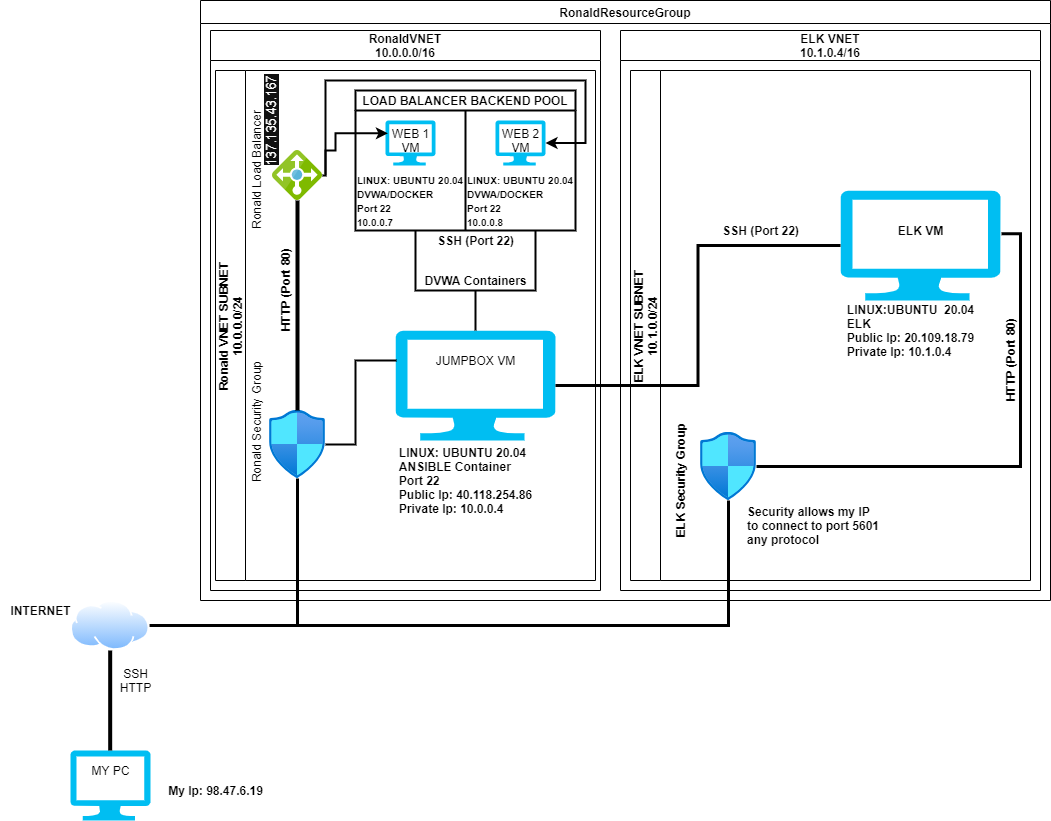

The diagram above was exported from draw.io. Its source (the exported page's mxGraphModel, read from the mxfile embedded in the PNG):
<mxGraphModel dx="1038" dy="500" grid="1" gridSize="10" guides="1" tooltips="1" connect="1" arrows="1" fold="1" page="1" pageScale="1" pageWidth="850" pageHeight="1100" math="0" shadow="0">
  <root>
    <mxCell id="0" />
    <mxCell id="1" parent="0" />
    <mxCell id="yn3OBMFOei_cma3KOSa3-1" value="RonaldResourceGroup" style="swimlane;" parent="1" vertex="1">
      <mxGeometry x="200" y="40" width="850" height="600" as="geometry" />
    </mxCell>
    <mxCell id="yn3OBMFOei_cma3KOSa3-8" value="RonaldVNET&#10;10.0.0.0/16" style="swimlane;startSize=30;" parent="yn3OBMFOei_cma3KOSa3-1" vertex="1">
      <mxGeometry x="10" y="30" width="390" height="560" as="geometry" />
    </mxCell>
    <mxCell id="yn3OBMFOei_cma3KOSa3-15" value="Ronald VNET SUBNET&#10;10.0.0.0/24" style="swimlane;horizontal=0;startSize=30;fontStyle=1" parent="yn3OBMFOei_cma3KOSa3-8" vertex="1">
      <mxGeometry x="5" y="40" width="380" height="510" as="geometry" />
    </mxCell>
    <mxCell id="yn3OBMFOei_cma3KOSa3-16" value="" style="verticalLabelPosition=bottom;html=1;verticalAlign=top;align=center;strokeColor=none;fillColor=#00BEF2;shape=mxgraph.azure.computer;pointerEvents=1;rotation=0;" parent="yn3OBMFOei_cma3KOSa3-15" vertex="1">
      <mxGeometry x="180" y="260" width="160" height="110" as="geometry" />
    </mxCell>
    <mxCell id="yn3OBMFOei_cma3KOSa3-44" style="edgeStyle=orthogonalEdgeStyle;rounded=0;orthogonalLoop=1;jettySize=auto;html=1;strokeWidth=2;endArrow=none;endFill=0;" parent="yn3OBMFOei_cma3KOSa3-15" source="yn3OBMFOei_cma3KOSa3-20" edge="1">
      <mxGeometry relative="1" as="geometry">
        <mxPoint x="181" y="290" as="targetPoint" />
        <Array as="points">
          <mxPoint x="140" y="374" />
          <mxPoint x="140" y="290" />
        </Array>
      </mxGeometry>
    </mxCell>
    <mxCell id="yn3OBMFOei_cma3KOSa3-20" value="" style="aspect=fixed;html=1;points=[];align=center;image;fontSize=12;image=img/lib/azure2/networking/Network_Security_Groups.svg;" parent="yn3OBMFOei_cma3KOSa3-15" vertex="1">
      <mxGeometry x="54" y="340" width="56.00000000000001" height="68" as="geometry" />
    </mxCell>
    <mxCell id="yn3OBMFOei_cma3KOSa3-21" value="LOAD BALANCER BACKEND POOL" style="swimlane;startSize=20;strokeWidth=2;" parent="yn3OBMFOei_cma3KOSa3-15" vertex="1">
      <mxGeometry x="140" y="20" width="220" height="140" as="geometry" />
    </mxCell>
    <mxCell id="yn3OBMFOei_cma3KOSa3-30" value="WEB 1&lt;br&gt;VM" style="text;html=1;resizable=0;autosize=1;align=center;verticalAlign=middle;points=[];fillColor=none;strokeColor=none;rounded=0;" parent="yn3OBMFOei_cma3KOSa3-21" vertex="1">
      <mxGeometry x="30" y="35" width="50" height="30" as="geometry" />
    </mxCell>
    <mxCell id="yn3OBMFOei_cma3KOSa3-31" value="WEB 2&lt;br&gt;VM" style="text;html=1;resizable=0;autosize=1;align=center;verticalAlign=middle;points=[];fillColor=none;strokeColor=none;rounded=0;" parent="yn3OBMFOei_cma3KOSa3-21" vertex="1">
      <mxGeometry x="140" y="35" width="50" height="30" as="geometry" />
    </mxCell>
    <mxCell id="yn3OBMFOei_cma3KOSa3-32" value="&lt;font style=&quot;font-size: 10px&quot;&gt;&lt;b&gt;LINUX: UBUNTU 20.04&lt;br&gt;DVWA/DOCKER&lt;br&gt;Port 22&lt;br&gt;10.0.0.7&lt;/b&gt;&lt;/font&gt;" style="text;html=1;resizable=0;autosize=1;align=left;verticalAlign=middle;points=[];fillColor=none;strokeColor=none;rounded=0;" parent="yn3OBMFOei_cma3KOSa3-21" vertex="1">
      <mxGeometry y="75" width="120" height="70" as="geometry" />
    </mxCell>
    <mxCell id="yn3OBMFOei_cma3KOSa3-33" value="" style="line;strokeWidth=2;direction=south;html=1;perimeter=backbonePerimeter;points=[];outlineConnect=0;fillColor=default;strokeColor=default;" parent="yn3OBMFOei_cma3KOSa3-21" vertex="1">
      <mxGeometry x="105" y="20" width="10" height="120" as="geometry" />
    </mxCell>
    <mxCell id="yn3OBMFOei_cma3KOSa3-35" value="&lt;span style=&quot;font-size: 10px&quot;&gt;&lt;b&gt;LINUX: UBUNTU 20.04&lt;br&gt;DVWA/DOCKER&lt;br&gt;Port 22&lt;br&gt;10.0.0.8&lt;/b&gt;&lt;/span&gt;" style="text;html=1;resizable=0;autosize=1;align=left;verticalAlign=middle;points=[];fillColor=none;strokeColor=none;rounded=0;" parent="yn3OBMFOei_cma3KOSa3-21" vertex="1">
      <mxGeometry x="110" y="75" width="120" height="70" as="geometry" />
    </mxCell>
    <mxCell id="yn3OBMFOei_cma3KOSa3-17" value="" style="verticalLabelPosition=bottom;html=1;verticalAlign=top;align=center;strokeColor=none;fillColor=#00BEF2;shape=mxgraph.azure.computer;pointerEvents=1;rotation=0;" parent="yn3OBMFOei_cma3KOSa3-21" vertex="1">
      <mxGeometry x="140" y="30" width="50" height="45" as="geometry" />
    </mxCell>
    <mxCell id="yn3OBMFOei_cma3KOSa3-18" value="" style="verticalLabelPosition=bottom;html=1;verticalAlign=top;align=center;strokeColor=none;fillColor=#00BEF2;shape=mxgraph.azure.computer;pointerEvents=1;rotation=0;" parent="yn3OBMFOei_cma3KOSa3-21" vertex="1">
      <mxGeometry x="30" y="30" width="50" height="45" as="geometry" />
    </mxCell>
    <mxCell id="yn3OBMFOei_cma3KOSa3-22" value="Ronald Security Group" style="text;html=1;resizable=0;autosize=1;align=center;verticalAlign=middle;points=[];fillColor=none;strokeColor=none;rounded=0;rotation=-90;" parent="yn3OBMFOei_cma3KOSa3-15" vertex="1">
      <mxGeometry x="-29" y="342" width="140" height="20" as="geometry" />
    </mxCell>
    <mxCell id="yn3OBMFOei_cma3KOSa3-37" style="edgeStyle=orthogonalEdgeStyle;rounded=0;orthogonalLoop=1;jettySize=auto;html=1;entryX=1;entryY=0.5;entryDx=0;entryDy=0;entryPerimeter=0;strokeWidth=2;" parent="yn3OBMFOei_cma3KOSa3-15" source="yn3OBMFOei_cma3KOSa3-23" target="yn3OBMFOei_cma3KOSa3-17" edge="1">
      <mxGeometry relative="1" as="geometry">
        <Array as="points">
          <mxPoint x="110" y="105" />
          <mxPoint x="110" y="10" />
          <mxPoint x="370" y="10" />
          <mxPoint x="370" y="73" />
        </Array>
      </mxGeometry>
    </mxCell>
    <mxCell id="yn3OBMFOei_cma3KOSa3-39" style="edgeStyle=orthogonalEdgeStyle;rounded=0;orthogonalLoop=1;jettySize=auto;html=1;entryX=0.048;entryY=0.285;entryDx=0;entryDy=0;entryPerimeter=0;strokeWidth=2;" parent="yn3OBMFOei_cma3KOSa3-15" target="yn3OBMFOei_cma3KOSa3-18" edge="1">
      <mxGeometry relative="1" as="geometry">
        <mxPoint x="110" y="105" as="sourcePoint" />
        <Array as="points">
          <mxPoint x="120" y="80" />
          <mxPoint x="120" y="63" />
        </Array>
      </mxGeometry>
    </mxCell>
    <mxCell id="yn3OBMFOei_cma3KOSa3-23" value="" style="sketch=0;aspect=fixed;html=1;points=[];align=center;image;fontSize=12;image=img/lib/mscae/Load_Balancer_feature.svg;" parent="yn3OBMFOei_cma3KOSa3-15" vertex="1">
      <mxGeometry x="57" y="80" width="50" height="50" as="geometry" />
    </mxCell>
    <mxCell id="yn3OBMFOei_cma3KOSa3-24" value="Ronald Load Balancer" style="text;html=1;resizable=0;autosize=1;align=center;verticalAlign=middle;points=[];fillColor=none;strokeColor=none;rounded=0;rotation=-90;" parent="yn3OBMFOei_cma3KOSa3-15" vertex="1">
      <mxGeometry x="-24" y="90" width="130" height="20" as="geometry" />
    </mxCell>
    <mxCell id="yn3OBMFOei_cma3KOSa3-25" value="" style="line;strokeWidth=4;direction=south;html=1;perimeter=backbonePerimeter;points=[];outlineConnect=0;" parent="yn3OBMFOei_cma3KOSa3-15" vertex="1">
      <mxGeometry x="77" y="130" width="10" height="210" as="geometry" />
    </mxCell>
    <mxCell id="yn3OBMFOei_cma3KOSa3-26" value="&lt;b&gt;HTTP (Port 80)&lt;/b&gt;" style="text;html=1;resizable=0;autosize=1;align=center;verticalAlign=middle;points=[];fillColor=none;strokeColor=none;rounded=0;rotation=-90;" parent="yn3OBMFOei_cma3KOSa3-15" vertex="1">
      <mxGeometry x="20" y="210" width="100" height="20" as="geometry" />
    </mxCell>
    <mxCell id="yn3OBMFOei_cma3KOSa3-27" value="&lt;span style=&quot;color: rgb(255 , 255 , 255) ; font-family: &amp;#34;az_ea_font&amp;#34; , &amp;#34;segoe ui&amp;#34; , &amp;#34;az_font&amp;#34; , , , &amp;#34;blinkmacsystemfont&amp;#34; , &amp;#34;roboto&amp;#34; , &amp;#34;oxygen&amp;#34; , &amp;#34;ubuntu&amp;#34; , &amp;#34;cantarell&amp;#34; , &amp;#34;open sans&amp;#34; , &amp;#34;helvetica neue&amp;#34; , sans-serif ; font-size: 13px ; text-align: left ; background-color: rgb(17 , 17 , 17)&quot;&gt;137.135.43.167&lt;/span&gt;" style="text;html=1;resizable=0;autosize=1;align=center;verticalAlign=middle;points=[];fillColor=none;strokeColor=none;rounded=0;rotation=-90;" parent="yn3OBMFOei_cma3KOSa3-15" vertex="1">
      <mxGeometry x="1" y="40" width="110" height="20" as="geometry" />
    </mxCell>
    <mxCell id="yn3OBMFOei_cma3KOSa3-40" value="JUMPBOX VM" style="text;html=1;resizable=0;autosize=1;align=center;verticalAlign=middle;points=[];fillColor=none;strokeColor=none;rounded=0;" parent="yn3OBMFOei_cma3KOSa3-15" vertex="1">
      <mxGeometry x="215" y="280" width="90" height="20" as="geometry" />
    </mxCell>
    <mxCell id="yn3OBMFOei_cma3KOSa3-43" value="&lt;div style=&quot;text-align: left&quot;&gt;&lt;span&gt;&lt;b&gt;LINUX: UBUNTU 20.04&lt;/b&gt;&lt;/span&gt;&lt;/div&gt;&lt;div style=&quot;text-align: left&quot;&gt;&lt;span&gt;&lt;b&gt;ANSIBLE Container&lt;/b&gt;&lt;/span&gt;&lt;/div&gt;&lt;div style=&quot;text-align: left&quot;&gt;&lt;span&gt;&lt;b&gt;Port 22&lt;/b&gt;&lt;/span&gt;&lt;/div&gt;&lt;div style=&quot;text-align: left&quot;&gt;&lt;span&gt;&lt;b&gt;Public Ip: 40.118.254.86&lt;/b&gt;&lt;/span&gt;&lt;/div&gt;&lt;div style=&quot;text-align: left&quot;&gt;&lt;span&gt;&lt;b&gt;Private Ip: 10.0.0.4&lt;/b&gt;&lt;/span&gt;&lt;/div&gt;" style="text;html=1;resizable=0;autosize=1;align=center;verticalAlign=middle;points=[];fillColor=none;strokeColor=none;rounded=0;" parent="yn3OBMFOei_cma3KOSa3-15" vertex="1">
      <mxGeometry x="175" y="370" width="150" height="80" as="geometry" />
    </mxCell>
    <mxCell id="yn3OBMFOei_cma3KOSa3-46" style="edgeStyle=orthogonalEdgeStyle;rounded=0;orthogonalLoop=1;jettySize=auto;html=1;exitX=0.5;exitY=1;exitDx=0;exitDy=0;entryX=0.5;entryY=0;entryDx=0;entryDy=0;entryPerimeter=0;endArrow=none;endFill=0;strokeWidth=2;" parent="yn3OBMFOei_cma3KOSa3-15" source="yn3OBMFOei_cma3KOSa3-45" target="yn3OBMFOei_cma3KOSa3-16" edge="1">
      <mxGeometry relative="1" as="geometry" />
    </mxCell>
    <mxCell id="yn3OBMFOei_cma3KOSa3-45" value="" style="shape=partialRectangle;whiteSpace=wrap;html=1;bottom=1;right=1;left=1;top=0;fillColor=none;routingCenterX=-0.5;strokeColor=default;strokeWidth=2;" parent="yn3OBMFOei_cma3KOSa3-15" vertex="1">
      <mxGeometry x="200" y="160" width="120" height="60" as="geometry" />
    </mxCell>
    <mxCell id="yn3OBMFOei_cma3KOSa3-47" value="&lt;b&gt;SSH (Port 22)&lt;/b&gt;" style="text;html=1;resizable=0;autosize=1;align=center;verticalAlign=middle;points=[];fillColor=none;strokeColor=none;rounded=0;" parent="yn3OBMFOei_cma3KOSa3-15" vertex="1">
      <mxGeometry x="215" y="160" width="90" height="20" as="geometry" />
    </mxCell>
    <mxCell id="yn3OBMFOei_cma3KOSa3-50" value="&lt;b&gt;DVWA Containers&lt;/b&gt;" style="text;html=1;resizable=0;autosize=1;align=center;verticalAlign=middle;points=[];fillColor=none;strokeColor=none;rounded=0;" parent="yn3OBMFOei_cma3KOSa3-15" vertex="1">
      <mxGeometry x="200" y="200" width="120" height="20" as="geometry" />
    </mxCell>
    <mxCell id="yn3OBMFOei_cma3KOSa3-10" value="ELK VNET&#10;10.1.0.4/16" style="swimlane;startSize=30;" parent="yn3OBMFOei_cma3KOSa3-1" vertex="1">
      <mxGeometry x="420" y="30" width="420" height="560" as="geometry" />
    </mxCell>
    <mxCell id="yn3OBMFOei_cma3KOSa3-13" value="ELK VNET SUBNET&#10;10.1.0.0/24" style="swimlane;horizontal=0;startSize=30;fontStyle=1" parent="yn3OBMFOei_cma3KOSa3-10" vertex="1">
      <mxGeometry x="10" y="40" width="400" height="510" as="geometry" />
    </mxCell>
    <mxCell id="yn3OBMFOei_cma3KOSa3-57" style="edgeStyle=orthogonalEdgeStyle;rounded=0;orthogonalLoop=1;jettySize=auto;html=1;entryX=1.006;entryY=0.393;entryDx=0;entryDy=0;entryPerimeter=0;endArrow=none;endFill=0;strokeWidth=3;" parent="yn3OBMFOei_cma3KOSa3-13" source="yn3OBMFOei_cma3KOSa3-51" target="yn3OBMFOei_cma3KOSa3-54" edge="1">
      <mxGeometry relative="1" as="geometry" />
    </mxCell>
    <mxCell id="yn3OBMFOei_cma3KOSa3-51" value="" style="aspect=fixed;html=1;points=[];align=center;image;fontSize=12;image=img/lib/azure2/networking/Network_Security_Groups.svg;" parent="yn3OBMFOei_cma3KOSa3-13" vertex="1">
      <mxGeometry x="70" y="362" width="56.00000000000001" height="68" as="geometry" />
    </mxCell>
    <mxCell id="yn3OBMFOei_cma3KOSa3-53" value="&lt;b&gt;ELK Security Group&lt;/b&gt;" style="text;html=1;resizable=0;autosize=1;align=center;verticalAlign=middle;points=[];fillColor=none;strokeColor=none;rounded=0;rotation=-90;" parent="yn3OBMFOei_cma3KOSa3-13" vertex="1">
      <mxGeometry x="-15" y="400" width="130" height="20" as="geometry" />
    </mxCell>
    <mxCell id="yn3OBMFOei_cma3KOSa3-54" value="" style="verticalLabelPosition=bottom;html=1;verticalAlign=top;align=center;strokeColor=none;fillColor=#00BEF2;shape=mxgraph.azure.computer;pointerEvents=1;rotation=0;" parent="yn3OBMFOei_cma3KOSa3-13" vertex="1">
      <mxGeometry x="210" y="120" width="160" height="110" as="geometry" />
    </mxCell>
    <mxCell id="yn3OBMFOei_cma3KOSa3-55" value="&lt;b&gt;ELK VM&lt;/b&gt;" style="text;html=1;resizable=0;autosize=1;align=center;verticalAlign=middle;points=[];fillColor=none;strokeColor=none;rounded=0;" parent="yn3OBMFOei_cma3KOSa3-13" vertex="1">
      <mxGeometry x="260" y="150" width="60" height="20" as="geometry" />
    </mxCell>
    <mxCell id="yn3OBMFOei_cma3KOSa3-56" value="&lt;div style=&quot;text-align: left&quot;&gt;&lt;span&gt;&lt;b&gt;LINUX:UBUNTU&amp;nbsp; 20.04&lt;/b&gt;&lt;/span&gt;&lt;/div&gt;&lt;div style=&quot;text-align: left&quot;&gt;&lt;span&gt;&lt;b&gt;ELK&lt;/b&gt;&lt;/span&gt;&lt;/div&gt;&lt;div style=&quot;text-align: left&quot;&gt;&lt;span&gt;&lt;b&gt;Public Ip: 20.109.18.79&lt;/b&gt;&lt;/span&gt;&lt;/div&gt;&lt;div style=&quot;text-align: left&quot;&gt;&lt;span&gt;&lt;b&gt;Private Ip: 10.1.0.4&lt;/b&gt;&lt;/span&gt;&lt;/div&gt;" style="text;html=1;resizable=0;autosize=1;align=center;verticalAlign=middle;points=[];fillColor=none;strokeColor=none;rounded=0;" parent="yn3OBMFOei_cma3KOSa3-13" vertex="1">
      <mxGeometry x="210" y="230" width="140" height="60" as="geometry" />
    </mxCell>
    <mxCell id="yn3OBMFOei_cma3KOSa3-58" value="&lt;b&gt;HTTP (Port 80)&lt;/b&gt;" style="text;html=1;resizable=0;autosize=1;align=center;verticalAlign=middle;points=[];fillColor=none;strokeColor=none;rounded=0;rotation=-90;" parent="yn3OBMFOei_cma3KOSa3-13" vertex="1">
      <mxGeometry x="330" y="280" width="100" height="20" as="geometry" />
    </mxCell>
    <mxCell id="yn3OBMFOei_cma3KOSa3-59" value="&lt;b&gt;Security allows my IP&lt;br&gt;to connect to port 5601&lt;br&gt;any protocol&amp;nbsp;&lt;/b&gt;" style="text;html=1;resizable=0;autosize=1;align=left;verticalAlign=middle;points=[];fillColor=none;strokeColor=none;rounded=0;" parent="yn3OBMFOei_cma3KOSa3-13" vertex="1">
      <mxGeometry x="115" y="430" width="150" height="50" as="geometry" />
    </mxCell>
    <mxCell id="yn3OBMFOei_cma3KOSa3-61" value="&lt;b&gt;SSH (Port 22)&lt;/b&gt;" style="text;html=1;resizable=0;autosize=1;align=center;verticalAlign=middle;points=[];fillColor=none;strokeColor=none;rounded=0;" parent="yn3OBMFOei_cma3KOSa3-13" vertex="1">
      <mxGeometry x="85" y="150" width="90" height="20" as="geometry" />
    </mxCell>
    <mxCell id="yn3OBMFOei_cma3KOSa3-60" style="edgeStyle=orthogonalEdgeStyle;rounded=0;orthogonalLoop=1;jettySize=auto;html=1;exitX=1;exitY=0.5;exitDx=0;exitDy=0;exitPerimeter=0;entryX=0;entryY=0.5;entryDx=0;entryDy=0;entryPerimeter=0;endArrow=none;endFill=0;strokeWidth=3;" parent="yn3OBMFOei_cma3KOSa3-1" source="yn3OBMFOei_cma3KOSa3-16" target="yn3OBMFOei_cma3KOSa3-54" edge="1">
      <mxGeometry relative="1" as="geometry" />
    </mxCell>
    <mxCell id="yn3OBMFOei_cma3KOSa3-2" value="" style="verticalLabelPosition=bottom;html=1;verticalAlign=top;align=center;strokeColor=none;fillColor=#00BEF2;shape=mxgraph.azure.computer;pointerEvents=1;" parent="1" vertex="1">
      <mxGeometry x="70" y="790" width="80" height="70" as="geometry" />
    </mxCell>
    <mxCell id="yn3OBMFOei_cma3KOSa3-48" style="edgeStyle=orthogonalEdgeStyle;rounded=0;orthogonalLoop=1;jettySize=auto;html=1;endArrow=none;endFill=0;strokeWidth=3;" parent="1" source="yn3OBMFOei_cma3KOSa3-3" target="yn3OBMFOei_cma3KOSa3-20" edge="1">
      <mxGeometry relative="1" as="geometry" />
    </mxCell>
    <mxCell id="yn3OBMFOei_cma3KOSa3-52" style="edgeStyle=orthogonalEdgeStyle;rounded=0;orthogonalLoop=1;jettySize=auto;html=1;endArrow=none;endFill=0;strokeWidth=3;" parent="1" source="yn3OBMFOei_cma3KOSa3-3" edge="1">
      <mxGeometry relative="1" as="geometry">
        <mxPoint x="728" y="540" as="targetPoint" />
      </mxGeometry>
    </mxCell>
    <mxCell id="yn3OBMFOei_cma3KOSa3-3" value="" style="aspect=fixed;perimeter=ellipsePerimeter;html=1;align=center;shadow=0;dashed=0;spacingTop=3;image;image=img/lib/active_directory/internet_cloud.svg;" parent="1" vertex="1">
      <mxGeometry x="70" y="640" width="79.37" height="50" as="geometry" />
    </mxCell>
    <mxCell id="yn3OBMFOei_cma3KOSa3-5" value="" style="line;strokeWidth=4;direction=south;html=1;perimeter=backbonePerimeter;points=[];outlineConnect=0;" parent="1" vertex="1">
      <mxGeometry x="104.68" y="690" width="10" height="100" as="geometry" />
    </mxCell>
    <mxCell id="yn3OBMFOei_cma3KOSa3-6" value="SSH&lt;br&gt;HTTP" style="text;html=1;resizable=0;autosize=1;align=center;verticalAlign=middle;points=[];fillColor=none;strokeColor=none;rounded=0;" parent="1" vertex="1">
      <mxGeometry x="109.68" y="705" width="50" height="30" as="geometry" />
    </mxCell>
    <mxCell id="yn3OBMFOei_cma3KOSa3-7" value="MY PC" style="text;html=1;resizable=0;autosize=1;align=center;verticalAlign=middle;points=[];fillColor=none;strokeColor=none;rounded=0;" parent="1" vertex="1">
      <mxGeometry x="85" y="800" width="50" height="20" as="geometry" />
    </mxCell>
    <mxCell id="yn3OBMFOei_cma3KOSa3-62" value="&lt;b&gt;INTERNET&lt;/b&gt;" style="text;html=1;resizable=0;autosize=1;align=center;verticalAlign=middle;points=[];fillColor=none;strokeColor=none;rounded=0;" parent="1" vertex="1">
      <mxGeometry x="-4.973799150320701e-14" y="640" width="80" height="20" as="geometry" />
    </mxCell>
    <mxCell id="yn3OBMFOei_cma3KOSa3-63" value="&lt;b&gt;My Ip: 98.47.6.19&lt;/b&gt;" style="text;html=1;resizable=0;autosize=1;align=center;verticalAlign=middle;points=[];fillColor=none;strokeColor=none;rounded=0;" parent="1" vertex="1">
      <mxGeometry x="159.68" y="820" width="110" height="20" as="geometry" />
    </mxCell>
  </root>
</mxGraphModel>